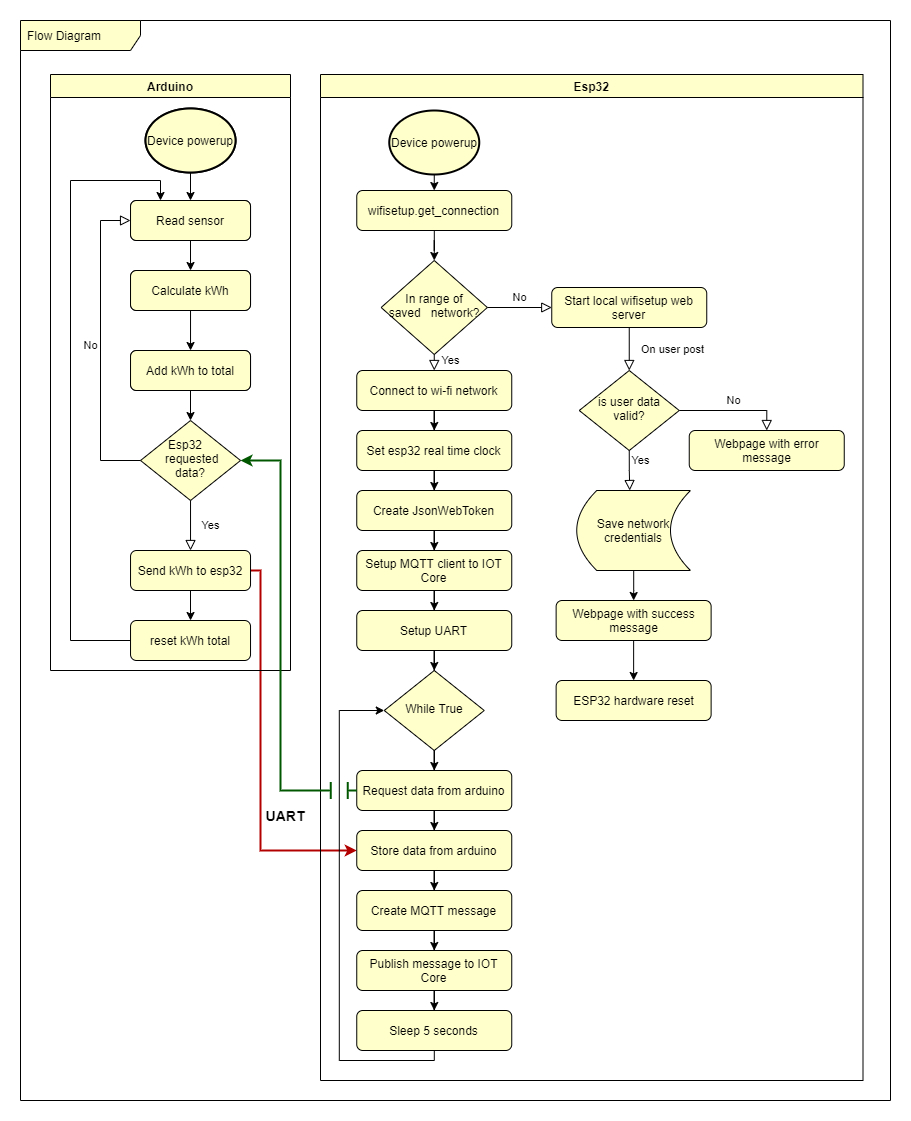

The diagram above was exported from draw.io. Its source (the exported page's mxGraphModel, read from the mxfile embedded in the PNG):
<mxGraphModel dx="1822" dy="1232" grid="0" gridSize="10" guides="1" tooltips="1" connect="1" arrows="1" fold="1" page="0" pageScale="1" pageWidth="1169" pageHeight="827" math="0" shadow="0">
  <root>
    <mxCell id="0" />
    <mxCell id="1" parent="0" />
    <mxCell id="2" value="Flow Diagram" style="shape=umlFrame;whiteSpace=wrap;html=1;width=120;height=30;boundedLbl=1;verticalAlign=middle;align=left;spacingLeft=5;fillColor=#FFFFCC;" vertex="1" parent="1">
      <mxGeometry x="-20" y="-30" width="870" height="1080" as="geometry" />
    </mxCell>
    <mxCell id="3" value="" style="edgeStyle=orthogonalEdgeStyle;rounded=0;orthogonalLoop=1;jettySize=auto;html=1;entryX=0.5;entryY=0;entryDx=0;entryDy=0;" edge="1" source="4" target="6" parent="1">
      <mxGeometry relative="1" as="geometry" />
    </mxCell>
    <mxCell id="4" value="Read sensor" style="rounded=1;whiteSpace=wrap;html=1;fontSize=12;glass=0;strokeWidth=1;shadow=0;" vertex="1" parent="1">
      <mxGeometry x="90.03" y="150" width="120" height="40" as="geometry" />
    </mxCell>
    <mxCell id="5" style="edgeStyle=orthogonalEdgeStyle;rounded=0;orthogonalLoop=1;jettySize=auto;html=1;entryX=0.5;entryY=0;entryDx=0;entryDy=0;" edge="1" source="6" target="8" parent="1">
      <mxGeometry relative="1" as="geometry" />
    </mxCell>
    <mxCell id="6" value="Calculate kWh" style="rounded=1;whiteSpace=wrap;html=1;fontSize=12;glass=0;strokeWidth=1;shadow=0;" vertex="1" parent="1">
      <mxGeometry x="90.03" y="220" width="120" height="40" as="geometry" />
    </mxCell>
    <mxCell id="7" style="edgeStyle=orthogonalEdgeStyle;rounded=0;orthogonalLoop=1;jettySize=auto;html=1;" edge="1" source="8" target="9" parent="1">
      <mxGeometry relative="1" as="geometry" />
    </mxCell>
    <mxCell id="8" value="Add kWh to total" style="rounded=1;whiteSpace=wrap;html=1;fontSize=12;glass=0;strokeWidth=1;shadow=0;" vertex="1" parent="1">
      <mxGeometry x="90.03" y="300" width="120" height="40" as="geometry" />
    </mxCell>
    <mxCell id="9" value="Esp32&amp;nbsp; &amp;nbsp; &amp;nbsp;requested data?" style="rhombus;whiteSpace=wrap;html=1;shadow=0;fontFamily=Helvetica;fontSize=12;align=center;strokeWidth=1;spacing=6;spacingTop=-4;fillColor=#FFFFCC;" vertex="1" parent="1">
      <mxGeometry x="100.03" y="370" width="100" height="80" as="geometry" />
    </mxCell>
    <mxCell id="10" value="No" style="edgeStyle=orthogonalEdgeStyle;rounded=0;html=1;jettySize=auto;orthogonalLoop=1;fontSize=11;endArrow=block;endFill=0;endSize=8;strokeWidth=1;shadow=0;labelBackgroundColor=none;exitX=0;exitY=0.5;exitDx=0;exitDy=0;entryX=0;entryY=0.5;entryDx=0;entryDy=0;" edge="1" source="9" target="4" parent="1">
      <mxGeometry y="10" relative="1" as="geometry">
        <mxPoint as="offset" />
        <mxPoint x="570.0300000000002" y="420" as="sourcePoint" />
        <mxPoint x="620.0300000000002" y="420" as="targetPoint" />
        <Array as="points">
          <mxPoint x="60" y="410" />
          <mxPoint x="60" y="170" />
        </Array>
      </mxGeometry>
    </mxCell>
    <mxCell id="11" style="edgeStyle=orthogonalEdgeStyle;rounded=0;orthogonalLoop=1;jettySize=auto;html=1;entryX=0.5;entryY=0;entryDx=0;entryDy=0;" edge="1" source="13" target="16" parent="1">
      <mxGeometry relative="1" as="geometry" />
    </mxCell>
    <mxCell id="12" style="edgeStyle=orthogonalEdgeStyle;rounded=0;jumpStyle=line;jumpSize=15;orthogonalLoop=1;jettySize=auto;html=1;entryX=0;entryY=0.5;entryDx=0;entryDy=0;shadow=0;strokeWidth=2;fillColor=#e51400;strokeColor=#B20000;" edge="1" source="13" target="49" parent="1">
      <mxGeometry relative="1" as="geometry">
        <Array as="points">
          <mxPoint x="220" y="520" />
          <mxPoint x="220" y="800" />
        </Array>
      </mxGeometry>
    </mxCell>
    <mxCell id="13" value="Send kWh to esp32" style="rounded=1;whiteSpace=wrap;html=1;fontSize=12;glass=0;strokeWidth=1;shadow=0;fillColor=#FFFFCC;" vertex="1" parent="1">
      <mxGeometry x="90.02999999999997" y="500" width="120" height="40" as="geometry" />
    </mxCell>
    <mxCell id="14" value="Yes" style="rounded=0;html=1;jettySize=auto;orthogonalLoop=1;fontSize=11;endArrow=block;endFill=0;endSize=8;strokeWidth=1;shadow=0;labelBackgroundColor=none;edgeStyle=orthogonalEdgeStyle;exitX=0.5;exitY=1;exitDx=0;exitDy=0;entryX=0.5;entryY=0;entryDx=0;entryDy=0;" edge="1" source="9" target="13" parent="1">
      <mxGeometry y="20" relative="1" as="geometry">
        <mxPoint as="offset" />
        <mxPoint x="490.0000000000002" y="460" as="sourcePoint" />
        <mxPoint x="490.0000000000002" y="500" as="targetPoint" />
      </mxGeometry>
    </mxCell>
    <mxCell id="15" style="edgeStyle=orthogonalEdgeStyle;rounded=0;orthogonalLoop=1;jettySize=auto;html=1;" edge="1" source="16" parent="1">
      <mxGeometry relative="1" as="geometry">
        <mxPoint x="120" y="150" as="targetPoint" />
        <Array as="points">
          <mxPoint x="30" y="590" />
          <mxPoint x="30" y="130" />
          <mxPoint x="120" y="130" />
          <mxPoint x="120" y="150" />
        </Array>
      </mxGeometry>
    </mxCell>
    <mxCell id="16" value="reset kWh total" style="rounded=1;whiteSpace=wrap;html=1;fontSize=12;glass=0;strokeWidth=1;shadow=0;fillColor=#FFFFCC;" vertex="1" parent="1">
      <mxGeometry x="90.02999999999997" y="570" width="120" height="40" as="geometry" />
    </mxCell>
    <mxCell id="17" value="Arduino" style="swimlane;fillColor=#FFFFCC;" vertex="1" parent="1">
      <mxGeometry x="10" y="24" width="240" height="596" as="geometry" />
    </mxCell>
    <mxCell id="18" value="Device powerup" style="strokeWidth=2;html=1;shape=mxgraph.flowchart.start_1;whiteSpace=wrap;" vertex="1" parent="17">
      <mxGeometry x="95.02999999999997" y="34" width="90" height="64" as="geometry" />
    </mxCell>
    <mxCell id="19" value="Esp32" style="swimlane;fillColor=#FFFFCC;" vertex="1" parent="1">
      <mxGeometry x="280" y="24" width="542.5" height="1006" as="geometry" />
    </mxCell>
    <mxCell id="20" style="edgeStyle=orthogonalEdgeStyle;rounded=0;orthogonalLoop=1;jettySize=auto;html=1;entryX=0.5;entryY=0;entryDx=0;entryDy=0;" edge="1" parent="19" source="21" target="22">
      <mxGeometry relative="1" as="geometry" />
    </mxCell>
    <mxCell id="21" value="wifisetup.get_connection" style="rounded=1;whiteSpace=wrap;html=1;fontSize=12;glass=0;strokeWidth=1;shadow=0;fillColor=#FFFFCC;" vertex="1" parent="19">
      <mxGeometry x="36.260000000000005" y="116" width="155" height="40" as="geometry" />
    </mxCell>
    <mxCell id="22" value="In range of saved&amp;nbsp; &amp;nbsp;network?" style="rhombus;whiteSpace=wrap;html=1;shadow=0;fontFamily=Helvetica;fontSize=12;align=center;strokeWidth=1;spacing=6;spacingTop=-4;fillColor=#FFFFCC;" vertex="1" parent="19">
      <mxGeometry x="60.63" y="186" width="106.25" height="94" as="geometry" />
    </mxCell>
    <mxCell id="23" value="No" style="edgeStyle=orthogonalEdgeStyle;rounded=0;html=1;jettySize=auto;orthogonalLoop=1;fontSize=11;endArrow=block;endFill=0;endSize=8;strokeWidth=1;shadow=0;labelBackgroundColor=none;exitX=1;exitY=0.5;exitDx=0;exitDy=0;entryX=0;entryY=0.5;entryDx=0;entryDy=0;" edge="1" parent="19" source="22" target="25">
      <mxGeometry y="10" relative="1" as="geometry">
        <mxPoint as="offset" />
        <mxPoint x="328.75" y="556" as="sourcePoint" />
        <mxPoint x="208.75" y="266" as="targetPoint" />
      </mxGeometry>
    </mxCell>
    <mxCell id="24" value="Yes" style="edgeStyle=orthogonalEdgeStyle;rounded=0;html=1;jettySize=auto;orthogonalLoop=1;fontSize=11;endArrow=block;endFill=0;endSize=8;strokeWidth=1;shadow=0;labelBackgroundColor=none;exitX=0.5;exitY=1;exitDx=0;exitDy=0;entryX=0.5;entryY=0;entryDx=0;entryDy=0;" edge="1" parent="19" source="22" target="36">
      <mxGeometry x="-0.2506" y="16" relative="1" as="geometry">
        <mxPoint as="offset" />
        <mxPoint x="328.75" y="676.0000000000002" as="sourcePoint" />
        <mxPoint x="113.75" y="346" as="targetPoint" />
      </mxGeometry>
    </mxCell>
    <mxCell id="25" value="Start local wifisetup web server" style="rounded=1;whiteSpace=wrap;html=1;fontSize=12;glass=0;strokeWidth=1;shadow=0;fillColor=#FFFFCC;" vertex="1" parent="19">
      <mxGeometry x="231.25" y="213" width="155" height="40" as="geometry" />
    </mxCell>
    <mxCell id="26" value="Save network credentials" style="shape=dataStorage;whiteSpace=wrap;html=1;fixedSize=1;align=center;fillColor=#FFFFCC;" vertex="1" parent="19">
      <mxGeometry x="256.25" y="416" width="113.75" height="80" as="geometry" />
    </mxCell>
    <mxCell id="27" value="On user post" style="edgeStyle=orthogonalEdgeStyle;rounded=0;html=1;jettySize=auto;orthogonalLoop=1;fontSize=11;endArrow=block;endFill=0;endSize=8;strokeWidth=1;shadow=0;labelBackgroundColor=none;exitX=0.5;exitY=1;exitDx=0;exitDy=0;entryX=0.5;entryY=0;entryDx=0;entryDy=0;align=left;" edge="1" parent="19" source="25" target="28">
      <mxGeometry y="10" relative="1" as="geometry">
        <mxPoint as="offset" />
        <mxPoint x="173.75000000000023" y="276" as="sourcePoint" />
        <mxPoint x="218.75000000000023" y="276" as="targetPoint" />
      </mxGeometry>
    </mxCell>
    <mxCell id="28" value="is user data valid?" style="rhombus;whiteSpace=wrap;html=1;shadow=0;fontFamily=Helvetica;fontSize=12;align=center;strokeWidth=1;spacing=6;spacingTop=-4;fillColor=#FFFFCC;" vertex="1" parent="19">
      <mxGeometry x="258.75" y="296" width="100" height="80" as="geometry" />
    </mxCell>
    <mxCell id="29" value="No" style="edgeStyle=orthogonalEdgeStyle;rounded=0;html=1;jettySize=auto;orthogonalLoop=1;fontSize=11;endArrow=block;endFill=0;endSize=8;strokeWidth=1;shadow=0;labelBackgroundColor=none;exitX=1;exitY=0.5;exitDx=0;exitDy=0;entryX=0.5;entryY=0;entryDx=0;entryDy=0;" edge="1" parent="19" source="28" target="31">
      <mxGeometry y="10" relative="1" as="geometry">
        <mxPoint as="offset" />
        <mxPoint x="176.25000000000023" y="216" as="sourcePoint" />
        <mxPoint x="446.25" y="366" as="targetPoint" />
      </mxGeometry>
    </mxCell>
    <mxCell id="30" value="Yes" style="edgeStyle=orthogonalEdgeStyle;rounded=0;html=1;jettySize=auto;orthogonalLoop=1;fontSize=11;endArrow=block;endFill=0;endSize=8;strokeWidth=1;shadow=0;labelBackgroundColor=none;exitX=0.5;exitY=1;exitDx=0;exitDy=0;" edge="1" parent="19" source="28">
      <mxGeometry x="-0.5046" y="11" relative="1" as="geometry">
        <mxPoint as="offset" />
        <mxPoint x="126.25000000000023" y="256" as="sourcePoint" />
        <mxPoint x="309.25" y="416" as="targetPoint" />
      </mxGeometry>
    </mxCell>
    <mxCell id="31" value="Webpage with error message" style="rounded=1;whiteSpace=wrap;html=1;fontSize=12;glass=0;strokeWidth=1;shadow=0;fillColor=#FFFFCC;" vertex="1" parent="19">
      <mxGeometry x="368.75" y="356" width="155" height="40" as="geometry" />
    </mxCell>
    <mxCell id="32" value="Webpage with success message" style="rounded=1;whiteSpace=wrap;html=1;fontSize=12;glass=0;strokeWidth=1;shadow=0;fillColor=#FFFFCC;" vertex="1" parent="19">
      <mxGeometry x="235.63" y="526" width="155" height="40" as="geometry" />
    </mxCell>
    <mxCell id="33" style="edgeStyle=orthogonalEdgeStyle;rounded=0;orthogonalLoop=1;jettySize=auto;html=1;entryX=0.5;entryY=0;entryDx=0;entryDy=0;" edge="1" parent="19" source="26" target="32">
      <mxGeometry relative="1" as="geometry" />
    </mxCell>
    <mxCell id="34" value="ESP32 hardware reset" style="rounded=1;whiteSpace=wrap;html=1;fontSize=12;glass=0;strokeWidth=1;shadow=0;fillColor=#FFFFCC;" vertex="1" parent="19">
      <mxGeometry x="235.63" y="606" width="155" height="40" as="geometry" />
    </mxCell>
    <mxCell id="35" style="edgeStyle=orthogonalEdgeStyle;rounded=0;orthogonalLoop=1;jettySize=auto;html=1;entryX=0.5;entryY=0;entryDx=0;entryDy=0;" edge="1" parent="19" source="32" target="34">
      <mxGeometry relative="1" as="geometry" />
    </mxCell>
    <mxCell id="36" value="Connect to wi-fi network" style="rounded=1;whiteSpace=wrap;html=1;fontSize=12;glass=0;strokeWidth=1;shadow=0;fillColor=#FFFFCC;" vertex="1" parent="19">
      <mxGeometry x="36.25" y="296" width="155" height="40" as="geometry" />
    </mxCell>
    <mxCell id="37" value="Set esp32 real time clock" style="rounded=1;whiteSpace=wrap;html=1;fontSize=12;glass=0;strokeWidth=1;shadow=0;fillColor=#FFFFCC;" vertex="1" parent="19">
      <mxGeometry x="36.25" y="356" width="155" height="40" as="geometry" />
    </mxCell>
    <mxCell id="38" style="edgeStyle=orthogonalEdgeStyle;rounded=0;orthogonalLoop=1;jettySize=auto;html=1;entryX=0.5;entryY=0;entryDx=0;entryDy=0;" edge="1" parent="19" source="36" target="37">
      <mxGeometry relative="1" as="geometry" />
    </mxCell>
    <mxCell id="39" value="Create JsonWebToken" style="rounded=1;whiteSpace=wrap;html=1;fontSize=12;glass=0;strokeWidth=1;shadow=0;fillColor=#FFFFCC;" vertex="1" parent="19">
      <mxGeometry x="36.25" y="416" width="155" height="40" as="geometry" />
    </mxCell>
    <mxCell id="40" style="edgeStyle=orthogonalEdgeStyle;rounded=0;orthogonalLoop=1;jettySize=auto;html=1;entryX=0.5;entryY=0;entryDx=0;entryDy=0;" edge="1" parent="19" source="37" target="39">
      <mxGeometry relative="1" as="geometry" />
    </mxCell>
    <mxCell id="41" value="Setup MQTT client to IOT Core" style="rounded=1;whiteSpace=wrap;html=1;fontSize=12;glass=0;strokeWidth=1;shadow=0;fillColor=#FFFFCC;" vertex="1" parent="19">
      <mxGeometry x="36.25" y="476" width="155" height="40" as="geometry" />
    </mxCell>
    <mxCell id="42" style="edgeStyle=orthogonalEdgeStyle;rounded=0;orthogonalLoop=1;jettySize=auto;html=1;entryX=0.5;entryY=0;entryDx=0;entryDy=0;" edge="1" parent="19" source="39" target="41">
      <mxGeometry relative="1" as="geometry" />
    </mxCell>
    <mxCell id="43" value="Setup UART" style="rounded=1;whiteSpace=wrap;html=1;fontSize=12;glass=0;strokeWidth=1;shadow=0;fillColor=#FFFFCC;" vertex="1" parent="19">
      <mxGeometry x="36.25" y="536" width="155" height="40" as="geometry" />
    </mxCell>
    <mxCell id="44" style="edgeStyle=orthogonalEdgeStyle;rounded=0;orthogonalLoop=1;jettySize=auto;html=1;entryX=0.5;entryY=0;entryDx=0;entryDy=0;" edge="1" parent="19" source="41" target="43">
      <mxGeometry relative="1" as="geometry" />
    </mxCell>
    <mxCell id="45" value="While True" style="rhombus;whiteSpace=wrap;html=1;shadow=0;fontFamily=Helvetica;fontSize=12;align=center;strokeWidth=1;spacing=6;spacingTop=-4;fillColor=#FFFFCC;" vertex="1" parent="19">
      <mxGeometry x="63.75" y="596" width="100" height="80" as="geometry" />
    </mxCell>
    <mxCell id="46" style="edgeStyle=orthogonalEdgeStyle;rounded=0;orthogonalLoop=1;jettySize=auto;html=1;entryX=0.5;entryY=0;entryDx=0;entryDy=0;" edge="1" parent="19" source="43" target="45">
      <mxGeometry relative="1" as="geometry" />
    </mxCell>
    <mxCell id="47" value="Request data from arduino" style="rounded=1;whiteSpace=wrap;html=1;fontSize=12;glass=0;strokeWidth=1;shadow=0;fillColor=#FFFFCC;" vertex="1" parent="19">
      <mxGeometry x="36.25" y="696" width="155" height="40" as="geometry" />
    </mxCell>
    <mxCell id="48" style="edgeStyle=orthogonalEdgeStyle;rounded=0;orthogonalLoop=1;jettySize=auto;html=1;entryX=0.5;entryY=0;entryDx=0;entryDy=0;" edge="1" parent="19" source="45" target="47">
      <mxGeometry relative="1" as="geometry" />
    </mxCell>
    <mxCell id="49" value="Store data from arduino" style="rounded=1;whiteSpace=wrap;html=1;fontSize=12;glass=0;strokeWidth=1;shadow=0;fillColor=#FFFFCC;" vertex="1" parent="19">
      <mxGeometry x="36.25" y="756" width="155" height="40" as="geometry" />
    </mxCell>
    <mxCell id="50" style="edgeStyle=orthogonalEdgeStyle;rounded=0;orthogonalLoop=1;jettySize=auto;html=1;" edge="1" parent="19" source="47" target="49">
      <mxGeometry relative="1" as="geometry" />
    </mxCell>
    <mxCell id="51" value="Create MQTT message" style="rounded=1;whiteSpace=wrap;html=1;fontSize=12;glass=0;strokeWidth=1;shadow=0;fillColor=#FFFFCC;" vertex="1" parent="19">
      <mxGeometry x="36.25" y="816" width="155" height="40" as="geometry" />
    </mxCell>
    <mxCell id="52" style="edgeStyle=orthogonalEdgeStyle;rounded=0;orthogonalLoop=1;jettySize=auto;html=1;entryX=0.5;entryY=0;entryDx=0;entryDy=0;" edge="1" parent="19" source="49" target="51">
      <mxGeometry relative="1" as="geometry" />
    </mxCell>
    <mxCell id="53" value="Publish message to IOT Core" style="rounded=1;whiteSpace=wrap;html=1;fontSize=12;glass=0;strokeWidth=1;shadow=0;fillColor=#FFFFCC;" vertex="1" parent="19">
      <mxGeometry x="36.25" y="876" width="155" height="40" as="geometry" />
    </mxCell>
    <mxCell id="54" style="edgeStyle=orthogonalEdgeStyle;rounded=0;orthogonalLoop=1;jettySize=auto;html=1;entryX=0.5;entryY=0;entryDx=0;entryDy=0;" edge="1" parent="19" source="51" target="53">
      <mxGeometry relative="1" as="geometry" />
    </mxCell>
    <mxCell id="55" style="edgeStyle=orthogonalEdgeStyle;rounded=0;orthogonalLoop=1;jettySize=auto;html=1;entryX=0;entryY=0.5;entryDx=0;entryDy=0;" edge="1" parent="19" source="56" target="45">
      <mxGeometry relative="1" as="geometry">
        <Array as="points">
          <mxPoint x="18.75" y="986" />
          <mxPoint x="18.75" y="636" />
        </Array>
      </mxGeometry>
    </mxCell>
    <mxCell id="56" value="Sleep 5 seconds" style="rounded=1;whiteSpace=wrap;html=1;fontSize=12;glass=0;strokeWidth=1;shadow=0;fillColor=#FFFFCC;" vertex="1" parent="19">
      <mxGeometry x="36.25" y="936" width="155" height="40" as="geometry" />
    </mxCell>
    <mxCell id="57" style="edgeStyle=orthogonalEdgeStyle;rounded=0;orthogonalLoop=1;jettySize=auto;html=1;entryX=0.5;entryY=0;entryDx=0;entryDy=0;" edge="1" parent="19" source="53" target="56">
      <mxGeometry relative="1" as="geometry" />
    </mxCell>
    <mxCell id="58" style="edgeStyle=orthogonalEdgeStyle;rounded=0;orthogonalLoop=1;jettySize=auto;html=1;entryX=0.5;entryY=0;entryDx=0;entryDy=0;" edge="1" parent="19" source="59" target="21">
      <mxGeometry relative="1" as="geometry">
        <Array as="points">
          <mxPoint x="114" y="100" />
          <mxPoint x="114" y="100" />
        </Array>
      </mxGeometry>
    </mxCell>
    <mxCell id="59" value="Device powerup" style="strokeWidth=2;html=1;shape=mxgraph.flowchart.start_1;whiteSpace=wrap;fillColor=#FFFFCC;" vertex="1" parent="19">
      <mxGeometry x="68.75999999999999" y="36" width="90" height="64" as="geometry" />
    </mxCell>
    <mxCell id="60" style="edgeStyle=orthogonalEdgeStyle;rounded=0;orthogonalLoop=1;jettySize=auto;html=1;" edge="1" source="18" target="4" parent="1">
      <mxGeometry relative="1" as="geometry" />
    </mxCell>
    <mxCell id="61" style="edgeStyle=orthogonalEdgeStyle;rounded=0;orthogonalLoop=1;jettySize=auto;html=1;fillColor=#008a00;strokeColor=#005700;jumpSize=15;entryX=1;entryY=0.5;entryDx=0;entryDy=0;shadow=0;jumpStyle=line;strokeWidth=2;" edge="1" source="47" target="9" parent="1">
      <mxGeometry relative="1" as="geometry">
        <mxPoint x="150" y="719.9999999999998" as="targetPoint" />
        <Array as="points">
          <mxPoint x="240" y="740" />
          <mxPoint x="240" y="410" />
        </Array>
      </mxGeometry>
    </mxCell>
    <mxCell id="62" value="&lt;b&gt;&lt;font style=&quot;font-size: 14px&quot;&gt;UART&lt;/font&gt;&lt;/b&gt;" style="text;html=1;strokeColor=none;fillColor=none;align=center;verticalAlign=middle;whiteSpace=wrap;rounded=0;strokeWidth=1;" vertex="1" parent="1">
      <mxGeometry x="210" y="750" width="70" height="30" as="geometry" />
    </mxCell>
    <mxCell id="63" value="Device powerup" style="strokeWidth=2;html=1;shape=mxgraph.flowchart.start_1;whiteSpace=wrap;fillColor=#FFFFCC;" vertex="1" parent="1">
      <mxGeometry x="105.02999999999997" y="58" width="90" height="64" as="geometry" />
    </mxCell>
    <mxCell id="64" value="Read sensor" style="rounded=1;whiteSpace=wrap;html=1;fontSize=12;glass=0;strokeWidth=1;shadow=0;fillColor=#FFFFCC;" vertex="1" parent="1">
      <mxGeometry x="90.03" y="150" width="120" height="40" as="geometry" />
    </mxCell>
    <mxCell id="65" value="Calculate kWh" style="rounded=1;whiteSpace=wrap;html=1;fontSize=12;glass=0;strokeWidth=1;shadow=0;fillColor=#FFFFCC;" vertex="1" parent="1">
      <mxGeometry x="90.03" y="220" width="120" height="40" as="geometry" />
    </mxCell>
    <mxCell id="66" value="Add kWh to total" style="rounded=1;whiteSpace=wrap;html=1;fontSize=12;glass=0;strokeWidth=1;shadow=0;fillColor=#FFFFCC;" vertex="1" parent="1">
      <mxGeometry x="90.03" y="300" width="120" height="40" as="geometry" />
    </mxCell>
  </root>
</mxGraphModel>